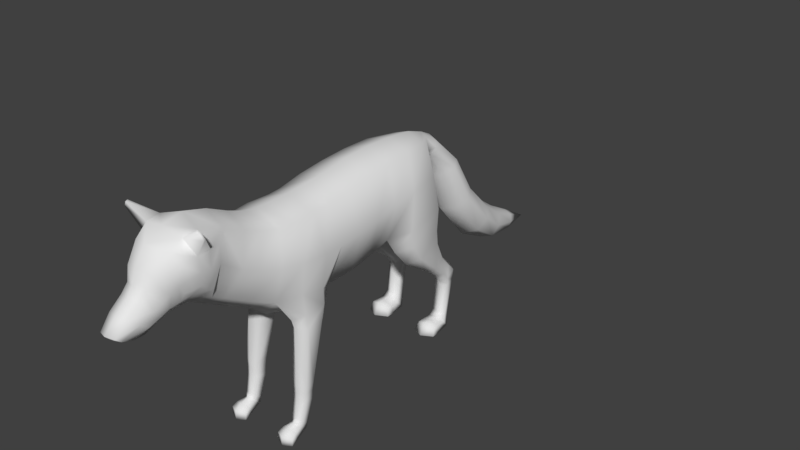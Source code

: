 # Source: raposa.blend  (saved by Blender 2.82.7; exported with 4.5.12 LTS)
import bpy
from mathutils import Matrix  # noqa: F401  (used for matrix-valued properties, if any)

bpy.ops.wm.read_factory_settings(use_empty=True)
scene = bpy.context.scene
scene.name = 'Scene'

# ---- collections
col_collection_1 = bpy.data.collections.new('Collection 1'); scene.collection.children.link(col_collection_1)

# ---- world
world_world = bpy.data.worlds.new('World'); scene.world = world_world
world_world.color = (0.05088, 0.05088, 0.05088)
world_world.use_sun_shadow = False
world_world.sun_shadow_jitter_overblur = 0.0
world_world.cycles.sampling_method = 'MANUAL'

# ---- meshes
me_cylinder_008 = bpy.data.meshes.new('Cylinder.008')
me_cylinder_008.from_pydata([(0.4313, -1.766, 0.5628), (0.4313, -1.506, 1.379), (0.5483, -1.833, 0.5574), (0.5402, -1.627, 1.374), (0.5483, -1.968, 0.5465), (0.5402, -1.871, 1.363), (0.4313, -2.035, 0.5411), (0.415, -1.993, 1.358), (0.3143, -1.968, 0.5465), (0.2611, -1.871, 1.343), (0.3143, -1.833, 0.5574), (0.2611, -1.627, 1.353), (0.4313, -1.789, 0.426), (0.5376, -1.85, 0.4269), (0.5376, -1.973, 0.4285), (0.4313, -2.034, 0.4294), (0.3251, -1.973, 0.4285), (0.3251, -1.85, 0.4269), (0.4313, -1.795, 0.3012), (0.5374, -1.856, 0.3055), (0.5374, -1.978, 0.3143), (0.4313, -2.04, 0.3186), (0.3252, -1.978, 0.3143), (0.3252, -1.856, 0.3055), (0.4313, -1.949, -0.1213), (0.5133, -1.96, -0.1109), (0.5133, -2.056, -0.03096), (0.4313, -2.12, -0.004103), (0.3493, -2.056, -0.03096), (0.3493, -1.96, -0.1109), (0.4313, -2.156, -0.1778), (0.5437, -2.156, -0.1729), (0.5437, -2.201, -0.06167), (0.4313, -2.233, -0.02586), (0.3189, -2.201, -0.06167), (0.3189, -2.156, -0.1729), (0.4313, -2.339, -0.2232), (0.5599, -2.278, -0.207), (0.5599, -2.273, -0.1086), (0.4313, -2.334, -0.09276), (0.3027, -2.273, -0.1086), (0.3027, -2.278, -0.207), (0.4379, -1.423, 1.558), (0.5292, -1.573, 1.573), (0.5292, -1.896, 1.549), (0.4112, -2.038, 1.513), (0.2493, -1.888, 1.415), (0.2493, -1.588, 1.42), (0.6139, -3.517, 3.381), (0.6608, -3.5, 3.302), (0.6646, -3.465, 3.312), (0.6139, -3.486, 3.395), (0.5237, 1.014, 0.2496), (0.4258, 1.064, 0.2367), (0.4187, 1.152, 0.7779), (0.4216, 1.169, 0.9746), (0.5314, 1.09, 0.7652), (0.5477, 1.095, 0.9326), (0.5503, 0.9675, 0.7398), (0.559, 0.9484, 0.8486), (0.4632, 0.9061, 0.727), (0.4586, 0.875, 0.8066), (0.3209, 0.9675, 0.7398), (0.2949, 0.9484, 0.8486), (0.3256, 1.09, 0.7652), (0.2949, 1.095, 0.9326), (0.5497, 0.9133, 0.2753), (0.4521, 0.8629, 0.2882), (0.3415, 0.9133, 0.2753), (0.3335, 1.014, 0.2496), (0.5649, 0.9373, 0.06476), (0.4327, 0.9455, 0.05682), (0.584, 0.8507, 0.1792), (0.4486, 0.8191, 0.22), (0.3087, 0.8507, 0.1792), (0.2822, 0.9373, 0.06476), (0.589, 0.7126, 0.05222), (0.4318, 0.7147, 0.0519), (0.5824, 0.7084, 0.1796), (0.445, 0.7063, 0.2222), (0.3027, 0.7084, 0.1796), (0.2672, 0.7126, 0.05222), (0.6026, 0.5773, 0.05828), (0.435, 0.4858, 0.05777), (0.5824, 0.6228, 0.1754), (0.435, 0.5728, 0.2235), (0.3027, 0.6228, 0.1754), (0.2563, 0.5773, 0.05828), (0.4216, 1.03, 1.096), (0.5509, 0.9744, 1.05), (0.5657, 0.8626, 0.9578), (0.4586, 0.8067, 0.9119), (0.2788, 0.8626, 0.9578), (0.2788, 0.9744, 1.05), (0.4199, 0.8782, 1.289), (0.5747, 0.8039, 1.238), (0.5772, 0.6552, 1.137), (0.4495, 0.5808, 1.086), (0.2756, 0.6552, 1.137), (0.2509, 0.8039, 1.238), (0.0, -2.107, 2.968), (0.3848, -2.134, 2.815), (0.0, -1.882, 2.964), (0.4257, -1.886, 2.809), (0.0, -2.319, 3.005), (0.0, -2.572, 3.102), (0.0, -2.883, 3.25), (0.3332, -2.37, 2.862), (0.3162, -2.606, 2.958), (0.3138, -2.916, 3.118), (0.0, -1.595, 2.971), (0.3877, -1.553, 2.816), (0.0, -0.9881, 3.015), (0.0, -0.5359, 3.087), (0.0, -0.09866, 3.108), (0.0, 0.3186, 3.096), (0.0, 0.7325, 3.052), (0.0, 1.008, 2.959), (0.4159, -0.9559, 2.886), (0.4022, -0.5519, 2.943), (0.3943, -0.1421, 2.973), (0.3762, 0.2834, 2.981), (0.285, 0.6883, 2.964), (0.1253, 0.9518, 2.931), (0.0, -3.22, 3.345), (0.0, -3.516, 3.291), (0.0, -3.775, 3.16), (0.4176, -3.526, 2.753), (0.0, -3.938, 2.907), (0.0, -3.996, 2.732), (0.0, -4.067, 2.628), (0.0, -4.25, 2.47), (0.289, -3.702, 2.601), (0.0, -4.425, 2.29), (0.0, -4.321, 2.186), (0.0, -4.158, 2.134), (0.0, -3.989, 2.147), (0.0, -3.872, 2.192), (0.0, -3.742, 2.238), (0.0, -3.656, 2.257), (0.4485, -2.788, 2.568), (0.3131, -2.97, 2.223), (0.0, -3.067, 2.08), (0.4534, -2.497, 2.437), (0.4893, -2.216, 2.343), (0.562, -1.914, 2.325), (0.562, -1.532, 2.289), (0.562, -1.255, 2.285), (0.0, -1.395, 2.981), (0.4016, -1.341, 2.82), (0.3563, -2.644, 2.047), (0.3894, -2.27, 1.862), (0.0, -2.758, 1.904), (0.0, -2.354, 1.683), (0.0, -2.056, 1.456), (0.0, -1.616, 1.346), (0.0, -1.339, 1.38), (0.0, -0.8974, 1.461), (0.4506, -2.992, 2.705), (0.2939, -3.143, 2.313), (0.0, -3.233, 2.177), (0.562, -0.8921, 2.317), (0.562, -0.5454, 2.378), (0.562, -0.1985, 2.44), (0.562, 0.1691, 2.496), (0.4854, 0.6888, 2.532), (0.1769, 0.9248, 2.811), (0.5202, -1.931, 1.874), (0.5202, -1.566, 1.795), (0.3894, -1.361, 1.715), (0.3894, -0.8828, 1.725), (0.3894, -0.5038, 1.793), (0.4125, -0.2145, 1.888), (0.5992, 0.08441, 1.963), (0.5758, 0.6889, 2.068), (0.3706, 0.9146, 2.006), (0.0, -0.4939, 1.551), (0.0, -0.06798, 1.704), (0.0, 0.1113, 1.688), (0.0, 0.6715, 1.776), (0.0, 0.9273, 1.98), (0.4079, 0.8146, 1.584), (0.0, 0.9549, 2.309), (0.0, 0.9521, 2.671), (0.2046, -1.988, 1.549), (0.2046, -1.563, 1.442), (0.2486, 0.1057, 1.77), (0.1742, 0.6811, 1.79), (0.6041, 0.6438, 1.541), (0.2798, 0.9492, 2.369), (0.5971, 0.3021, 1.44), (0.3142, -3.289, 3.246), (0.3405, -3.625, 2.684), (0.2472, -3.698, 3.105), (0.2148, -3.447, 2.353), (0.1961, -3.88, 2.876), (0.1523, -3.942, 2.703), (0.1498, -4.039, 2.597), (0.1554, -4.217, 2.448), (0.2775, -3.81, 2.692), (0.1274, -4.383, 2.276), (0.1235, -4.303, 2.21), (0.1185, -4.14, 2.152), (0.1392, -4.004, 2.166), (0.1534, -3.885, 2.227), (0.1602, -3.77, 2.276), (0.1703, -3.669, 2.317), (0.1917, -3.978, 2.262), (0.2115, -3.83, 2.327), (0.2254, -3.694, 2.392), (0.1979, -4.083, 2.349), (0.2283, -3.924, 2.451), (0.2576, -3.804, 2.522), (0.268, -3.57, 2.443), (0.1946, -3.552, 2.338), (0.0, -3.559, 2.262), (0.3438, -3.728, 2.821), (0.0, -3.45, 2.251), (0.424, -3.599, 2.955), (0.3187, -3.453, 2.484), (0.4723, -3.258, 3.05), (0.4453, -3.095, 3.027), (0.4477, -3.109, 2.777), (0.4127, -3.212, 2.504), (0.3887, -3.282, 2.501), (0.2451, -3.301, 2.352), (0.0, -3.335, 2.208), (0.465, -3.257, 2.787), (0.4633, -3.435, 3.022), (0.4497, -3.391, 2.788), (0.3057, -3.494, 3.219), (0.3916, -3.475, 2.592), (0.3293, -3.56, 2.556), (0.4259, -3.358, 2.617), (0.2398, 1.878, 1.847), (0.0, 1.943, 1.902), (0.0, 1.619, 2.455), (0.0, 1.19, 2.868), (0.2208, 1.553, 2.419), (0.1244, 1.17, 2.825), (0.2761, 1.427, 2.348), (0.171, 1.122, 2.724), (0.1747, 1.317, 2.263), (0.1244, 1.074, 2.622), (0.0, 1.25, 2.194), (0.0, 1.054, 2.58), (0.328, 1.737, 1.744), (0.2227, 1.573, 1.635), (0.0, 1.498, 1.572), (0.2453, 2.329, 1.381), (0.0, 2.362, 1.451), (0.3275, 2.228, 1.249), (0.2453, 2.104, 1.072), (0.0, 2.029, 0.9594), (0.196, 2.73, 1.095), (0.0, 2.764, 1.162), (0.2515, 2.648, 0.9329), (0.196, 2.566, 0.7708), (0.0, 2.532, 0.7037), (0.1272, 3.152, 0.8987), (0.0, 3.164, 0.9435), (0.1619, 3.124, 0.7905), (0.1272, 3.095, 0.6823), (0.0, 3.083, 0.6375), (0.0, 3.661, 0.6531), (0.1206, 0.9452, 2.695), (0.445, 0.1313, 1.392), (0.2589, 0.3021, 1.44), (0.2145, 0.6438, 1.536), (0.3976, 0.8376, 1.746), (0.5995, 0.629, 1.761), (0.5913, 0.1458, 1.695), (0.4359, -0.08479, 1.658), (0.2489, 0.1792, 1.641), (0.1973, 0.6148, 1.701), (0.3451, -1.942, -0.0382), (0.3451, -2.043, 0.02933), (0.4313, -2.073, 0.0647), (0.5175, -2.043, 0.02933), (0.5175, -1.942, -0.0382), (0.4313, -1.922, -0.04751)], [], [(0, 1, 3, 2), (2, 3, 5, 4), (4, 5, 7, 6), (6, 7, 9, 8), (11, 9, 46, 47), (8, 9, 11, 10), (10, 11, 1, 0), (6, 8, 16, 15), (17, 12, 18, 23), (2, 4, 14, 13), (8, 10, 17, 16), (0, 2, 13, 12), (4, 6, 15, 14), (10, 0, 12, 17), (276, 275, 29, 28), (15, 16, 22, 21), (13, 14, 20, 19), (16, 17, 23, 22), (14, 15, 21, 20), (12, 13, 19, 18), (29, 24, 30, 35), (278, 277, 27, 26), (280, 279, 25, 24), (275, 280, 24, 29), (277, 276, 28, 27), (279, 278, 26, 25), (34, 35, 41, 40), (27, 28, 34, 33), (25, 26, 32, 31), (28, 29, 35, 34), (26, 27, 33, 32), (24, 25, 31, 30), (36, 37, 38, 39), (32, 33, 39, 38), (30, 31, 37, 36), (35, 30, 36, 41), (33, 34, 40, 39), (31, 32, 38, 37), (41, 36, 39, 40), (44, 167, 151, 45), (3, 1, 42, 43), (7, 5, 44, 45), (1, 11, 47, 42), (9, 7, 45, 46), (5, 3, 43, 44), (47, 185, 169, 42), (45, 151, 184, 46), (43, 168, 167, 44), (51, 48, 49, 50), (46, 184, 185, 47), (52, 66, 72, 70), (56, 58, 66, 52), (54, 55, 57, 56), (53, 52, 70, 71), (54, 56, 52, 53), (56, 57, 59, 58), (68, 69, 75, 74), (62, 64, 69, 68), (58, 59, 61, 60), (73, 74, 80, 79), (64, 54, 53, 69), (60, 61, 63, 62), (63, 61, 91, 92), (67, 68, 74, 73), (62, 63, 65, 64), (66, 67, 73, 72), (58, 60, 67, 66), (64, 65, 55, 54), (60, 62, 68, 67), (69, 53, 71, 75), (80, 81, 87, 86), (75, 71, 77, 81), (71, 70, 76, 77), (72, 73, 79, 78), (74, 75, 81, 80), (70, 72, 78, 76), (83, 82, 84, 85), (76, 78, 84, 82), (79, 80, 86, 85), (81, 77, 83, 87), (77, 76, 82, 83), (78, 79, 85, 84), (87, 83, 85, 86), (88, 93, 99, 94), (65, 63, 92, 93), (59, 57, 89, 90), (55, 65, 93, 88), (57, 55, 88, 89), (61, 59, 90, 91), (99, 98, 267, 268), (92, 91, 97, 98), (90, 89, 95, 96), (93, 92, 98, 99), (91, 90, 96, 97), (89, 88, 94, 95), (100, 101, 103, 102), (103, 111, 110, 102), (148, 110, 111, 149), (113, 112, 118, 119), (114, 113, 119, 120), (115, 114, 120, 121), (116, 115, 121, 122), (117, 116, 122, 123), (101, 100, 104, 107), (105, 108, 107, 104), (106, 109, 108, 105), (112, 148, 149, 118), (107, 108, 140, 143), (141, 150, 143, 140), (142, 152, 150, 141), (109, 158, 140, 108), (141, 140, 158, 159), (142, 141, 159, 160), (101, 107, 143, 144), (103, 101, 144, 145), (111, 103, 145, 146), (146, 147, 149, 111), (144, 143, 150, 151), (145, 144, 151, 167), (146, 145, 167, 168), (147, 146, 168, 169), (161, 147, 169, 170), (162, 161, 170, 171), (163, 162, 171, 172), (164, 163, 172, 173), (165, 164, 173, 174), (118, 149, 147, 161), (119, 118, 161, 162), (120, 119, 162, 163), (121, 120, 163, 164), (122, 121, 164, 165), (123, 122, 165, 166), (151, 150, 152, 153), (154, 184, 151, 153), (155, 185, 184, 154), (155, 156, 169, 185), (157, 170, 169, 156), (171, 170, 157, 176), (172, 171, 176, 177), (178, 186, 172, 177), (179, 187, 186, 178), (180, 175, 187, 179), (266, 190, 271, 272), (182, 189, 175, 180), (265, 189, 182, 183), (166, 165, 189, 265), (97, 96, 190, 266), (189, 165, 174, 175), (109, 106, 124, 191), (230, 228, 49, 48), (226, 225, 194, 217), (193, 195, 216, 218), (227, 220, 228, 229), (129, 196, 195, 128), (130, 197, 196, 129), (131, 198, 197, 130), (210, 198, 200, 201), (211, 197, 198, 210), (134, 201, 200, 133), (135, 202, 201, 134), (136, 203, 202, 135), (137, 204, 203, 136), (138, 205, 204, 137), (139, 206, 205, 138), (133, 200, 198, 131), (211, 212, 196, 197), (201, 202, 207, 210), (208, 211, 210, 207), (209, 212, 211, 208), (202, 203, 204, 207), (205, 208, 207, 204), (206, 209, 208, 205), (195, 196, 199, 216), (224, 223, 222, 227), (227, 222, 221, 220), (128, 195, 193, 126), (219, 224, 233, 231), (109, 191, 220, 221), (158, 109, 221, 222), (159, 158, 222, 223), (223, 224, 225, 159), (160, 159, 225, 226), (212, 132, 199, 196), (209, 213, 132, 212), (214, 213, 209, 206), (214, 206, 139, 215), (126, 193, 230, 125), (219, 194, 225, 224), (192, 127, 218, 216), (214, 194, 219, 213), (192, 216, 199, 132), (229, 228, 218, 127), (214, 215, 217, 194), (192, 132, 213, 232), (232, 213, 219, 231), (231, 127, 192, 232), (228, 230, 193, 218), (125, 230, 191, 124), (231, 233, 229, 127), (229, 233, 224, 227), (238, 240, 246, 234), (236, 237, 239, 238), (235, 234, 249, 250), (236, 238, 234, 235), (238, 239, 241, 240), (234, 246, 251, 249), (240, 241, 243, 242), (242, 244, 248, 247), (242, 243, 245, 244), (250, 249, 254, 255), (240, 242, 247, 246), (246, 247, 252, 251), (247, 248, 253, 252), (257, 258, 263, 262), (251, 252, 257, 256), (249, 251, 256, 254), (252, 253, 258, 257), (259, 261, 264), (255, 254, 259, 260), (256, 257, 262, 261), (254, 256, 261, 259), (262, 263, 264), (117, 123, 239, 237), (260, 259, 264), (261, 262, 264), (123, 166, 241, 239), (265, 243, 241, 166), (243, 265, 183, 245), (95, 94, 181, 188), (94, 99, 268, 181), (98, 97, 266, 267), (96, 95, 188, 190), (174, 173, 271, 270), (181, 268, 274, 269), (267, 266, 272, 273), (190, 188, 270, 271), (188, 181, 269, 270), (268, 267, 273, 274), (173, 172, 272, 271), (172, 186, 273, 272), (186, 187, 274, 273), (187, 175, 269, 274), (175, 174, 270, 269), (191, 230, 48, 51), (220, 191, 51, 50), (228, 220, 50, 49), (42, 169, 168, 43), (19, 20, 278, 279), (21, 22, 276, 277), (23, 18, 280, 275), (18, 19, 279, 280), (20, 21, 277, 278), (22, 23, 275, 276)])
me_cylinder_008.polygons.foreach_set('use_smooth', [True] * 253)
_uv = me_cylinder_008.uv_layers.new(name='UVMap')
_uv.uv.foreach_set('vector', [0.4185, 0.7738, 0.569, 0.8014, 0.5526, 0.8251, 0.41, 0.7956, 0.395, 0.6622, 0.5221, 0.5974, 0.5376, 0.636, 0.3982, 0.6854, 0.3982, 0.6854, 0.5376, 0.636, 0.552, 0.6683, 0.4029, 0.7073, 0.4029, 0.7073, 0.552, 0.6683, 0.5618, 0.7094, 0.4101, 0.7286, 0.5723, 0.7601, 0.5618, 0.7094, 0.5762, 0.704, 0.5872, 0.766, 0.4101, 0.7286, 0.5618, 0.7094, 0.5723, 0.7601, 0.4174, 0.7506, 0.4174, 0.7506, 0.5723, 0.7601, 0.569, 0.8014, 0.4185, 0.7738, 0.9203, 0.8019, 0.8977, 0.8043, 0.8978, 0.7834, 0.92, 0.7825, 0.8756, 0.7847, 0.8536, 0.7841, 0.8552, 0.7633, 0.8756, 0.7635, 0.966, 0.8063, 0.943, 0.8037, 0.9422, 0.7829, 0.9637, 0.7837, 0.8977, 0.8043, 0.8748, 0.8081, 0.8756, 0.7847, 0.8978, 0.7834, 0.8513, 0.8086, 0.8283, 0.8038, 0.832, 0.7811, 0.8536, 0.7841, 0.943, 0.8037, 0.9203, 0.8019, 0.92, 0.7825, 0.9422, 0.7829, 0.8748, 0.8081, 0.8513, 0.8086, 0.8536, 0.7841, 0.8756, 0.7847, 0.898, 0.7052, 0.8754, 0.7019, 0.8734, 0.6908, 0.8951, 0.693, 0.92, 0.7825, 0.8978, 0.7834, 0.8971, 0.7624, 0.9199, 0.7618, 0.9637, 0.7837, 0.9422, 0.7829, 0.9427, 0.7621, 0.9644, 0.7631, 0.8978, 0.7834, 0.8756, 0.7847, 0.8756, 0.7635, 0.8971, 0.7624, 0.9422, 0.7829, 0.92, 0.7825, 0.9199, 0.7618, 0.9427, 0.7621, 0.8536, 0.7841, 0.832, 0.7811, 0.8349, 0.76, 0.8552, 0.7633, 0.8734, 0.6908, 0.8617, 0.6892, 0.8687, 0.6578, 0.8859, 0.6631, 0.9401, 0.7038, 0.919, 0.7078, 0.9184, 0.6885, 0.9424, 0.6912, 0.8604, 0.7014, 0.8456, 0.6997, 0.8486, 0.6871, 0.8617, 0.6892, 0.8754, 0.7019, 0.8604, 0.7014, 0.8617, 0.6892, 0.8734, 0.6908, 0.919, 0.7078, 0.898, 0.7052, 0.8951, 0.693, 0.9184, 0.6885, 0.9626, 0.6998, 0.9401, 0.7038, 0.9424, 0.6912, 0.966, 0.6887, 0.9018, 0.6675, 0.8859, 0.6631, 0.8949, 0.6452, 0.9019, 0.6572, 0.9184, 0.6885, 0.8951, 0.693, 0.9018, 0.6675, 0.9171, 0.6671, 0.966, 0.6887, 0.9424, 0.6912, 0.9326, 0.6655, 0.9488, 0.6584, 0.8951, 0.693, 0.8734, 0.6908, 0.8859, 0.6631, 0.9018, 0.6675, 0.9424, 0.6912, 0.9184, 0.6885, 0.9171, 0.6671, 0.9326, 0.6655, 0.8617, 0.6892, 0.8486, 0.6871, 0.8513, 0.6534, 0.8687, 0.6578, 0.915, 0.6369, 0.9359, 0.6423, 0.931, 0.6551, 0.9161, 0.6527, 0.9326, 0.6655, 0.9171, 0.6671, 0.9161, 0.6527, 0.931, 0.6551, 0.8687, 0.6578, 0.8513, 0.6534, 0.8544, 0.6326, 0.8778, 0.6287, 0.8859, 0.6631, 0.8687, 0.6578, 0.8778, 0.6287, 0.8949, 0.6452, 0.9171, 0.6671, 0.9018, 0.6675, 0.9019, 0.6572, 0.9161, 0.6527, 0.9488, 0.6584, 0.9326, 0.6655, 0.931, 0.6551, 0.9359, 0.6423, 0.8949, 0.6452, 0.915, 0.6369, 0.9161, 0.6527, 0.9019, 0.6572, 0.5685, 0.6236, 0.6147, 0.5942, 0.6503, 0.6342, 0.5823, 0.655, 0.5526, 0.8251, 0.569, 0.8014, 0.5978, 0.8162, 0.5812, 0.8376, 0.552, 0.6683, 0.5376, 0.636, 0.5685, 0.6236, 0.5823, 0.655, 0.569, 0.8014, 0.5723, 0.7601, 0.5872, 0.766, 0.5978, 0.8162, 0.5618, 0.7094, 0.552, 0.6683, 0.5823, 0.655, 0.5762, 0.704, 0.5376, 0.636, 0.5221, 0.5974, 0.5446, 0.5758, 0.5685, 0.6236, 0.5872, 0.766, 0.5971, 0.7667, 0.6248, 0.8239, 0.5978, 0.8162, 0.5823, 0.655, 0.6503, 0.6342, 0.6024, 0.6854, 0.5762, 0.704, 0.5446, 0.5758, 0.5722, 0.5571, 0.6147, 0.5942, 0.5685, 0.6236, 0.7059, 0.5823, 0.7, 0.583, 0.6951, 0.5676, 0.7011, 0.5657, 0.5762, 0.704, 0.6024, 0.6854, 0.5971, 0.7667, 0.5872, 0.766, 0.6671, 0.4485, 0.6867, 0.4445, 0.6964, 0.4659, 0.6743, 0.4808, 0.6292, 0.3609, 0.6521, 0.3535, 0.6867, 0.4445, 0.6671, 0.4485, 0.7668, 0.3124, 0.7621, 0.2852, 0.784, 0.2824, 0.7927, 0.3091, 0.7908, 0.3997, 0.8135, 0.3952, 0.8243, 0.426, 0.8009, 0.429, 0.7668, 0.3124, 0.7927, 0.3091, 0.8135, 0.3952, 0.7908, 0.3997, 0.6292, 0.3609, 0.6114, 0.3406, 0.6423, 0.3333, 0.6521, 0.3535, 0.752, 0.4171, 0.7681, 0.4084, 0.7785, 0.4338, 0.7577, 0.4384, 0.7197, 0.3275, 0.7427, 0.3184, 0.7681, 0.4084, 0.752, 0.4171, 0.6521, 0.3535, 0.6423, 0.3333, 0.6736, 0.3228, 0.6797, 0.3412, 0.7252, 0.4485, 0.7577, 0.4384, 0.7577, 0.4628, 0.7355, 0.4685, 0.7427, 0.3184, 0.7668, 0.3124, 0.7908, 0.3997, 0.7681, 0.4084, 0.6797, 0.3412, 0.6736, 0.3228, 0.7135, 0.3044, 0.7197, 0.3275, 0.7135, 0.3044, 0.6736, 0.3228, 0.6625, 0.2964, 0.7011, 0.278, 0.717, 0.4331, 0.752, 0.4171, 0.7577, 0.4384, 0.7252, 0.4485, 0.7197, 0.3275, 0.7135, 0.3044, 0.7406, 0.2913, 0.7427, 0.3184, 0.6867, 0.4445, 0.717, 0.4331, 0.7252, 0.4485, 0.6964, 0.4659, 0.6521, 0.3535, 0.6797, 0.3412, 0.717, 0.4331, 0.6867, 0.4445, 0.7427, 0.3184, 0.7406, 0.2913, 0.7621, 0.2852, 0.7668, 0.3124, 0.6797, 0.3412, 0.7197, 0.3275, 0.752, 0.4171, 0.717, 0.4331, 0.7681, 0.4084, 0.7908, 0.3997, 0.8009, 0.429, 0.7785, 0.4338, 0.7577, 0.4628, 0.7777, 0.463, 0.7761, 0.4837, 0.7593, 0.4749, 0.7785, 0.4338, 0.8009, 0.429, 0.8097, 0.4616, 0.7777, 0.463, 0.8009, 0.429, 0.8243, 0.426, 0.8251, 0.4608, 0.8097, 0.4616, 0.6964, 0.4659, 0.7252, 0.4485, 0.7355, 0.4685, 0.7175, 0.4817, 0.7577, 0.4384, 0.7785, 0.4338, 0.7777, 0.463, 0.7577, 0.4628, 0.6743, 0.4808, 0.6964, 0.4659, 0.7175, 0.4817, 0.7064, 0.4987, 0.7557, 0.5059, 0.7268, 0.5083, 0.7263, 0.4899, 0.7441, 0.4845, 0.7064, 0.4987, 0.7175, 0.4817, 0.7263, 0.4899, 0.7268, 0.5083, 0.7355, 0.4685, 0.7577, 0.4628, 0.7593, 0.4749, 0.7441, 0.4845, 0.7777, 0.463, 0.8097, 0.4616, 0.8042, 0.4968, 0.7761, 0.4837, 0.8097, 0.4616, 0.8251, 0.4608, 0.8279, 0.4815, 0.8042, 0.4968, 0.7175, 0.4817, 0.7355, 0.4685, 0.7441, 0.4845, 0.7263, 0.4899, 0.7761, 0.4837, 0.7557, 0.5059, 0.7441, 0.4845, 0.7593, 0.4749, 0.7562, 0.2584, 0.7279, 0.2664, 0.7107, 0.2181, 0.7499, 0.2116, 0.7406, 0.2913, 0.7135, 0.3044, 0.7011, 0.278, 0.7279, 0.2664, 0.6423, 0.3333, 0.6114, 0.3406, 0.6104, 0.3135, 0.6363, 0.3058, 0.7621, 0.2852, 0.7406, 0.2913, 0.7279, 0.2664, 0.7562, 0.2584, 0.784, 0.2824, 0.7621, 0.2852, 0.7562, 0.2584, 0.7807, 0.2552, 0.6736, 0.3228, 0.6423, 0.3333, 0.6363, 0.3058, 0.6625, 0.2964, 0.7107, 0.2181, 0.6753, 0.2279, 0.6334, 0.1561, 0.6972, 0.1489, 0.7011, 0.278, 0.6625, 0.2964, 0.6404, 0.2408, 0.6753, 0.2279, 0.6363, 0.3058, 0.6104, 0.3135, 0.5935, 0.2759, 0.6173, 0.2568, 0.7279, 0.2664, 0.7011, 0.278, 0.6753, 0.2279, 0.7107, 0.2181, 0.6625, 0.2964, 0.6363, 0.3058, 0.6173, 0.2568, 0.6404, 0.2408, 0.7807, 0.2552, 0.7562, 0.2584, 0.7499, 0.2116, 0.783, 0.2148, 0.3697, 0.578, 0.294, 0.579, 0.2916, 0.5334, 0.372, 0.5377, 0.2916, 0.5334, 0.2998, 0.4736, 0.3755, 0.486, 0.372, 0.5377, 0.3786, 0.45, 0.3755, 0.486, 0.2998, 0.4736, 0.3006, 0.4348, 0.3946, 0.2926, 0.3866, 0.3764, 0.3089, 0.3653, 0.3179, 0.2947, 0.394, 0.2113, 0.3946, 0.2926, 0.3179, 0.2947, 0.3202, 0.2242, 0.3835, 0.134, 0.394, 0.2113, 0.3202, 0.2242, 0.3169, 0.1533, 0.3602, 0.05963, 0.3835, 0.134, 0.3169, 0.1533, 0.3131, 0.08495, 0.3347, 0.01024, 0.3602, 0.05963, 0.3131, 0.08495, 0.316, 0.02939, 0.294, 0.579, 0.3697, 0.578, 0.3708, 0.6163, 0.3028, 0.6246, 0.3781, 0.6648, 0.3142, 0.6716, 0.3028, 0.6246, 0.3708, 0.6163, 0.3899, 0.7261, 0.3306, 0.7313, 0.3142, 0.6716, 0.3781, 0.6648, 0.3866, 0.3764, 0.3786, 0.45, 0.3006, 0.4348, 0.3089, 0.3653, 0.3028, 0.6246, 0.3142, 0.6716, 0.235, 0.6961, 0.2171, 0.6407, 0.1656, 0.7247, 0.1424, 0.6614, 0.2171, 0.6407, 0.235, 0.6961, 0.1074, 0.7544, 0.08021, 0.6966, 0.1424, 0.6614, 0.1656, 0.7247, 0.3306, 0.7313, 0.2546, 0.7351, 0.235, 0.6961, 0.3142, 0.6716, 0.1656, 0.7247, 0.235, 0.6961, 0.2546, 0.7351, 0.1777, 0.7588, 0.1074, 0.7544, 0.1656, 0.7247, 0.1777, 0.7588, 0.1215, 0.7859, 0.294, 0.579, 0.3028, 0.6246, 0.2171, 0.6407, 0.2045, 0.5875, 0.2916, 0.5334, 0.294, 0.579, 0.2045, 0.5875, 0.2041, 0.5329, 0.2998, 0.4736, 0.2916, 0.5334, 0.2041, 0.5329, 0.2004, 0.4669, 0.2004, 0.4669, 0.2006, 0.4184, 0.3006, 0.4348, 0.2998, 0.4736, 0.2045, 0.5875, 0.2171, 0.6407, 0.1424, 0.6614, 0.1175, 0.5926, 0.6638, 0.5477, 0.6947, 0.5795, 0.6503, 0.6342, 0.6147, 0.5942, 0.6249, 0.5087, 0.6638, 0.5477, 0.6147, 0.5942, 0.5722, 0.5571, 0.6947, 0.8876, 0.662, 0.9162, 0.6079, 0.8603, 0.6248, 0.8239, 0.2066, 0.3548, 0.2006, 0.4184, 0.09598, 0.4345, 0.1002, 0.3512, 0.217, 0.2953, 0.2066, 0.3548, 0.1002, 0.3512, 0.1126, 0.2856, 0.227, 0.2369, 0.217, 0.2953, 0.1126, 0.2856, 0.1334, 0.237, 0.4284, 0.1211, 0.4564, 0.0682, 0.5447, 0.09222, 0.513, 0.1363, 0.395, 0.199, 0.4284, 0.1211, 0.513, 0.1363, 0.4675, 0.2221, 0.3089, 0.3653, 0.3006, 0.4348, 0.2006, 0.4184, 0.2066, 0.3548, 0.3179, 0.2947, 0.3089, 0.3653, 0.2066, 0.3548, 0.217, 0.2953, 0.3202, 0.2242, 0.3179, 0.2947, 0.217, 0.2953, 0.227, 0.2369, 0.3169, 0.1533, 0.3202, 0.2242, 0.227, 0.2369, 0.235, 0.178, 0.3131, 0.08495, 0.3169, 0.1533, 0.235, 0.178, 0.2385, 0.09801, 0.316, 0.02939, 0.3131, 0.08495, 0.2385, 0.09801, 0.2913, 0.03515, 0.1175, 0.5926, 0.1424, 0.6614, 0.08021, 0.6966, 0.04581, 0.6216, 0.0165, 0.5607, 0.05454, 0.544, 0.1175, 0.5926, 0.04581, 0.6216, 0.0002059, 0.4804, 0.03985, 0.4704, 0.05454, 0.544, 0.0165, 0.5607, 0.0002059, 0.4804, 0.004629, 0.4287, 0.09598, 0.4345, 0.03985, 0.4704, 0.01686, 0.3486, 0.1002, 0.3512, 0.09598, 0.4345, 0.004629, 0.4287, 0.1126, 0.2856, 0.1002, 0.3512, 0.01686, 0.3486, 0.03211, 0.2752, 0.1334, 0.237, 0.1126, 0.2856, 0.03211, 0.2752, 0.05665, 0.1976, 0.06274, 0.1654, 0.1077, 0.1769, 0.1334, 0.237, 0.05665, 0.1976, 0.09691, 0.0714, 0.1251, 0.08491, 0.1077, 0.1769, 0.06274, 0.1654, 0.1375, 0.01554, 0.1718, 0.06266, 0.1251, 0.08491, 0.09691, 0.0714, 0.596, 0.1642, 0.5778, 0.1923, 0.5485, 0.1597, 0.5686, 0.1246, 0.1982, 0.0008722, 0.2145, 0.0459, 0.1718, 0.06266, 0.1375, 0.01554, 0.2712, 0.0229, 0.2145, 0.0459, 0.1982, 0.0008722, 0.2665, 0.0002059, 0.2913, 0.03515, 0.2385, 0.09801, 0.2145, 0.0459, 0.2712, 0.0229, 0.6404, 0.2408, 0.6173, 0.2568, 0.5778, 0.1923, 0.596, 0.1642, 0.7686, 0.007062, 0.8279, 0.0002059, 0.8114, 0.07488, 0.7616, 0.06746, 0.3306, 0.7313, 0.3899, 0.7261, 0.3946, 0.7889, 0.3323, 0.7936, 0.7607, 0.5906, 0.7616, 0.6291, 0.7068, 0.6042, 0.7065, 0.5881, 0.1271, 0.8044, 0.1785, 0.791, 0.1777, 0.8193, 0.1335, 0.8259, 0.3195, 0.8561, 0.2866, 0.8917, 0.2719, 0.8583, 0.2898, 0.833, 0.2646, 0.7813, 0.3035, 0.7849, 0.2985, 0.8091, 0.2639, 0.8023, 0.2762, 0.9388, 0.2588, 0.9125, 0.2866, 0.8917, 0.3061, 0.9227, 0.2573, 0.9532, 0.2378, 0.9308, 0.2588, 0.9125, 0.2762, 0.9388, 0.2225, 0.983, 0.2078, 0.9585, 0.2378, 0.9308, 0.2573, 0.9532, 0.1927, 0.9358, 0.2078, 0.9585, 0.1834, 0.9799, 0.1739, 0.9706, 0.2087, 0.907, 0.2378, 0.9308, 0.2078, 0.9585, 0.1927, 0.9358, 0.1593, 0.985, 0.1739, 0.9706, 0.1834, 0.9799, 0.1822, 0.9998, 0.1436, 0.9588, 0.1616, 0.9491, 0.1739, 0.9706, 0.1593, 0.985, 0.1367, 0.9289, 0.1606, 0.928, 0.1616, 0.9491, 0.1436, 0.9588, 0.1365, 0.9054, 0.1652, 0.9065, 0.1606, 0.928, 0.1367, 0.9289, 0.1379, 0.88, 0.1687, 0.8841, 0.1652, 0.9065, 0.1365, 0.9054, 0.1382, 0.8636, 0.1728, 0.8635, 0.1687, 0.8841, 0.1379, 0.88, 0.1822, 0.9998, 0.1834, 0.9799, 0.2078, 0.9585, 0.2225, 0.983, 0.2087, 0.907, 0.2201, 0.8828, 0.2588, 0.9125, 0.2378, 0.9308, 0.1739, 0.9706, 0.1616, 0.9491, 0.1767, 0.9205, 0.1927, 0.9358, 0.1837, 0.893, 0.2087, 0.907, 0.1927, 0.9358, 0.1767, 0.9205, 0.1914, 0.8656, 0.2201, 0.8828, 0.2087, 0.907, 0.1837, 0.893, 0.1616, 0.9491, 0.1606, 0.928, 0.1652, 0.9065, 0.1767, 0.9205, 0.1687, 0.8841, 0.1837, 0.893, 0.1767, 0.9205, 0.1652, 0.9065, 0.1728, 0.8635, 0.1914, 0.8656, 0.1837, 0.893, 0.1687, 0.8841, 0.2866, 0.8917, 0.2588, 0.9125, 0.2515, 0.8786, 0.2719, 0.8583, 0.2157, 0.7847, 0.2176, 0.7722, 0.2647, 0.7571, 0.2646, 0.7813, 0.2646, 0.7813, 0.2647, 0.7571, 0.3044, 0.7605, 0.3035, 0.7849, 0.3061, 0.9227, 0.2866, 0.8917, 0.3195, 0.8561, 0.3508, 0.8894, 0.2088, 0.8168, 0.2157, 0.7847, 0.2363, 0.7974, 0.2318, 0.8175, 0.3306, 0.7313, 0.3323, 0.7936, 0.3035, 0.7849, 0.3044, 0.7605, 0.2546, 0.7351, 0.3306, 0.7313, 0.3044, 0.7605, 0.2647, 0.7571, 0.1777, 0.7588, 0.2546, 0.7351, 0.2647, 0.7571, 0.2176, 0.7722, 0.2176, 0.7722, 0.2157, 0.7847, 0.1785, 0.791, 0.1777, 0.7588, 0.1215, 0.7859, 0.1777, 0.7588, 0.1785, 0.791, 0.1271, 0.8044, 0.2201, 0.8828, 0.2325, 0.8613, 0.2515, 0.8786, 0.2588, 0.9125, 0.1914, 0.8656, 0.2005, 0.8402, 0.2325, 0.8613, 0.2201, 0.8828, 0.1757, 0.8399, 0.2005, 0.8402, 0.1914, 0.8656, 0.1728, 0.8635, 0.1757, 0.8399, 0.1728, 0.8635, 0.1382, 0.8636, 0.1368, 0.8459, 0.3508, 0.8894, 0.3195, 0.8561, 0.3262, 0.82, 0.3802, 0.8427, 0.2088, 0.8168, 0.1777, 0.8193, 0.1785, 0.791, 0.2157, 0.7847, 0.2467, 0.8445, 0.2586, 0.8243, 0.2898, 0.833, 0.2719, 0.8583, 0.1757, 0.8399, 0.1777, 0.8193, 0.2088, 0.8168, 0.2005, 0.8402, 0.2467, 0.8445, 0.2719, 0.8583, 0.2515, 0.8786, 0.2325, 0.8613, 0.2639, 0.8023, 0.2985, 0.8091, 0.2898, 0.833, 0.2586, 0.8243, 0.1757, 0.8399, 0.1368, 0.8459, 0.1335, 0.8259, 0.1777, 0.8193, 0.2467, 0.8445, 0.2325, 0.8613, 0.2005, 0.8402, 0.2237, 0.8348, 0.2237, 0.8348, 0.2005, 0.8402, 0.2088, 0.8168, 0.2318, 0.8175, 0.2318, 0.8175, 0.2586, 0.8243, 0.2467, 0.8445, 0.2237, 0.8348, 0.2985, 0.8091, 0.3262, 0.82, 0.3195, 0.8561, 0.2898, 0.833, 0.3802, 0.8427, 0.3262, 0.82, 0.3323, 0.7936, 0.3946, 0.7889, 0.2318, 0.8175, 0.2363, 0.7974, 0.2639, 0.8023, 0.2586, 0.8243, 0.2639, 0.8023, 0.2363, 0.7974, 0.2157, 0.7847, 0.2646, 0.7813, 0.9537, 0.4871, 0.9281, 0.4898, 0.9094, 0.376, 0.9433, 0.3747, 0.9944, 0.488, 0.9756, 0.5933, 0.9528, 0.5867, 0.9537, 0.4871, 0.9888, 0.3744, 0.9433, 0.3747, 0.9445, 0.2617, 0.9888, 0.266, 0.9944, 0.488, 0.9537, 0.4871, 0.9433, 0.3747, 0.9888, 0.3744, 0.9537, 0.4871, 0.9528, 0.5867, 0.9318, 0.5792, 0.9281, 0.4898, 0.9433, 0.3747, 0.9094, 0.376, 0.9139, 0.2587, 0.9445, 0.2617, 0.9281, 0.4898, 0.9318, 0.5792, 0.9092, 0.5733, 0.8991, 0.4932, 0.8991, 0.4932, 0.8635, 0.4972, 0.8298, 0.3836, 0.8721, 0.38, 0.8991, 0.4932, 0.9092, 0.5733, 0.8849, 0.5721, 0.8635, 0.4972, 0.9888, 0.266, 0.9445, 0.2617, 0.9549, 0.1769, 0.9914, 0.1793, 0.9281, 0.4898, 0.8991, 0.4932, 0.8721, 0.38, 0.9094, 0.376, 0.9094, 0.376, 0.8721, 0.38, 0.8759, 0.2511, 0.9139, 0.2587, 0.8721, 0.38, 0.8298, 0.3836, 0.8283, 0.2414, 0.8759, 0.2511, 0.8921, 0.1621, 0.8599, 0.148, 0.9158, 0.06967, 0.9347, 0.08373, 0.9139, 0.2587, 0.8759, 0.2511, 0.8921, 0.1621, 0.9228, 0.1709, 0.9445, 0.2617, 0.9139, 0.2587, 0.9228, 0.1709, 0.9549, 0.1769, 0.8759, 0.2511, 0.8283, 0.2414, 0.8599, 0.148, 0.8921, 0.1621, 0.9713, 0.09807, 0.9525, 0.09213, 0.9884, 0.0002059, 0.9914, 0.1793, 0.9549, 0.1769, 0.9713, 0.09807, 0.9944, 0.09986, 0.9228, 0.1709, 0.8921, 0.1621, 0.9347, 0.08373, 0.9525, 0.09213, 0.9549, 0.1769, 0.9228, 0.1709, 0.9525, 0.09213, 0.9713, 0.09807, 0.9347, 0.08373, 0.9158, 0.06967, 0.9884, 0.0002059, 0.9658, 0.6282, 0.9408, 0.6282, 0.9528, 0.5867, 0.9756, 0.5933, 0.9944, 0.09986, 0.9713, 0.09807, 0.9884, 0.0002059, 0.9525, 0.09213, 0.9347, 0.08373, 0.9884, 0.0002059, 0.9408, 0.6282, 0.9198, 0.6169, 0.9318, 0.5792, 0.9528, 0.5867, 0.9048, 0.6001, 0.9092, 0.5733, 0.9318, 0.5792, 0.9198, 0.6169, 0.9092, 0.5733, 0.9048, 0.6001, 0.8848, 0.5952, 0.8849, 0.5721, 0.783, 0.2148, 0.7499, 0.2116, 0.7503, 0.1482, 0.8001, 0.1599, 0.7499, 0.2116, 0.7107, 0.2181, 0.6972, 0.1489, 0.7503, 0.1482, 0.6753, 0.2279, 0.6404, 0.2408, 0.596, 0.1642, 0.6334, 0.1561, 0.6173, 0.2568, 0.5935, 0.2759, 0.5509, 0.2393, 0.5778, 0.1923, 0.4675, 0.2221, 0.513, 0.1363, 0.5485, 0.1597, 0.5171, 0.2281, 0.7503, 0.1482, 0.6972, 0.1489, 0.6963, 0.1162, 0.7544, 0.1162, 0.6334, 0.1561, 0.596, 0.1642, 0.5686, 0.1246, 0.6174, 0.1222, 0.5778, 0.1923, 0.5509, 0.2393, 0.5171, 0.2281, 0.5485, 0.1597, 0.8001, 0.1599, 0.7503, 0.1482, 0.7544, 0.1162, 0.806, 0.125, 0.6972, 0.1489, 0.6334, 0.1561, 0.6174, 0.1222, 0.6963, 0.1162, 0.513, 0.1363, 0.5447, 0.09222, 0.5686, 0.1246, 0.5485, 0.1597, 0.5447, 0.09222, 0.6058, 0.1009, 0.6174, 0.1222, 0.5686, 0.1246, 0.6058, 0.1009, 0.7073, 0.09928, 0.6963, 0.1162, 0.6174, 0.1222, 0.7073, 0.09928, 0.7616, 0.06746, 0.7544, 0.1162, 0.6963, 0.1162, 0.7616, 0.06746, 0.8114, 0.07488, 0.806, 0.125, 0.7544, 0.1162, 0.7616, 0.5575, 0.7607, 0.5906, 0.7065, 0.5881, 0.7059, 0.5823, 0.751, 0.5219, 0.7616, 0.5575, 0.7059, 0.5823, 0.7011, 0.5657, 0.723, 0.5087, 0.751, 0.5219, 0.7011, 0.5657, 0.6958, 0.5623, 0.5978, 0.8162, 0.6248, 0.8239, 0.6079, 0.8603, 0.5812, 0.8376, 0.9644, 0.7631, 0.9427, 0.7621, 0.9401, 0.7038, 0.9626, 0.6998, 0.9199, 0.7618, 0.8971, 0.7624, 0.898, 0.7052, 0.919, 0.7078, 0.8756, 0.7635, 0.8552, 0.7633, 0.8604, 0.7014, 0.8754, 0.7019, 0.8552, 0.7633, 0.8349, 0.76, 0.8456, 0.6997, 0.8604, 0.7014, 0.9427, 0.7621, 0.9199, 0.7618, 0.919, 0.7078, 0.9401, 0.7038, 0.8971, 0.7624, 0.8756, 0.7635, 0.8754, 0.7019, 0.898, 0.7052])
me_cylinder_008.use_remesh_preserve_volume = False
me_cylinder_008.use_remesh_preserve_attributes = False
me_cylinder_008.use_mirror_vertex_groups = False
me_cylinder_008.update()
arm_metarig = bpy.data.armatures.new('metarig')  # bones are not reproduced

# ---- objects
ob_metarig = bpy.data.objects.new('metarig', arm_metarig)
ob_empty = bpy.data.objects.new('Empty', None)
ob_raposa_low = bpy.data.objects.new('raposa_low', me_cylinder_008)

# ---- transforms, parenting, visibility, modifiers, constraints
ob_metarig.location = (0.0, 0.0, 0.0)
ob_metarig.scale = (1.675, 1.675, 1.675)
ob_metarig.lineart.crease_threshold = 0.0
ob_empty.location = (1.192e-15, -1.05, 5.37)
ob_empty.rotation_euler = (1.571, -0.0, 1.571)
ob_empty.scale = (-2.984, 2.984, 2.984)
ob_empty.empty_display_type = 'IMAGE'
ob_empty.empty_display_size = 5.0
ob_empty.use_empty_image_alpha = True
ob_empty.color = (1.0, 1.0, 1.0, 0.3)
ob_empty.lineart.crease_threshold = 0.0
ob_raposa_low.parent = ob_metarig
ob_raposa_low.matrix_parent_inverse = Matrix(((0.5972, -0.0, 0.0, -0.0), (-0.0, 0.5972, -0.0, 0.0), (0.0, -0.0, 0.5972, -0.0), (-0.0, 0.0, -0.0, 1.0)))
ob_raposa_low.location = (0.0, 0.0, 0.0)
ob_raposa_low.scale = (0.5298, 0.5298, 0.5298)
ob_raposa_low.lineart.crease_threshold = 0.0
_vg = ob_raposa_low.vertex_groups.new(name='spine.004')
for _i, _w in zip([115, 116, 117, 121, 122, 123, 165, 166, 174, 175, 180, 182, 183, 189, 237, 239, 241, 243, 245, 265], [0.08867, 0.7919, 0.2468, 0.1154, 0.7509, 0.5264, 0.198, 0.6462, 0.03969, 0.05326, 0.06461, 0.1259, 0.1902, 0.1739, 0.03141, 0.02866, 0.05265, 0.0521, 0.02843, 0.578]): _vg.add([_i], _w, 'REPLACE')
_vg = ob_raposa_low.vertex_groups.new(name='spine.003')
for _i, _w in zip([116, 117, 122, 123, 166, 175, 180, 182, 183, 189, 236, 237, 238, 239, 240, 241, 242, 243, 244, 245, 265], [0.09788, 0.7482, 0.0529, 0.4681, 0.262, 0.02562, 0.08855, 0.1978, 0.7123, 0.1105, 0.07015, 0.9188, 0.05359, 0.9255, 0.04253, 0.8958, 0.03323, 0.8798, 0.04605, 0.8709, 0.3103]): _vg.add([_i], _w, 'REPLACE')
_vg = ob_raposa_low.vertex_groups.new(name='spine.002')
for _i, _w in zip([234, 235, 236, 237, 238, 239, 240, 241, 242, 243, 244, 245, 246, 247, 248], [0.03038, 0.04205, 0.8566, 0.02322, 0.8879, 0.01151, 0.893, 0.0316, 0.9139, 0.05445, 0.8773, 0.07142, 0.03505, 0.05065, 0.07427]): _vg.add([_i], _w, 'REPLACE')
_vg = ob_raposa_low.vertex_groups.new(name='spine.001')
for _i, _w in zip([234, 235, 236, 238, 240, 242, 244, 246, 247, 248, 249, 250, 251, 252, 253], [0.9109, 0.8965, 0.06579, 0.05254, 0.05471, 0.02914, 0.06689, 0.9066, 0.9003, 0.8563, 0.05799, 0.08122, 0.05418, 0.03997, 0.05741]): _vg.add([_i], _w, 'REPLACE')
_vg = ob_raposa_low.vertex_groups.new(name='spine')
for _i, _w in zip([234, 235, 246, 247, 248, 249, 250, 251, 252, 253, 254, 255, 256, 257, 258, 259, 260, 261, 262, 263], [0.04264, 0.05347, 0.04699, 0.04249, 0.06466, 0.9349, 0.9088, 0.9392, 0.948, 0.9304, 0.9427, 0.9243, 0.9439, 0.941, 0.9229, 0.03983, 0.06139, 0.01798, 0.01592, 0.02255]): _vg.add([_i], _w, 'REPLACE')
_vg = ob_raposa_low.vertex_groups.new(name='spine.005')
for _i, _w in zip([113, 114, 115, 116, 118, 119, 120, 121, 122, 162, 163, 164, 165], [0.1395, 0.8834, 0.876, 0.0988, 0.0005613, 0.1296, 0.7313, 0.7318, 0.1166, 0.002505, 0.091, 0.04728, 0.003724]): _vg.add([_i], _w, 'REPLACE')
_vg = ob_raposa_low.vertex_groups.new(name='spine.006')
for _i, _w in zip([112, 113, 114, 118, 119, 120, 147, 148, 149, 156, 157, 161, 162, 163, 170, 171, 172, 176, 177, 178], [0.1198, 0.7266, 0.07823, 0.1372, 0.6565, 0.1222, 0.03354, 0.002071, 0.009796, 0.001384, 0.07973, 0.146, 0.405, 0.1326, 0.09771, 0.2112, 0.08028, 0.1638, 0.05994, 0.01549]): _vg.add([_i], _w, 'REPLACE')
_vg = ob_raposa_low.vertex_groups.new(name='spine.007')
for _i, _w in zip([110, 111, 112, 113, 118, 119, 120, 146, 147, 148, 149, 156, 157, 161, 162, 163, 169, 170, 171, 172, 176, 177, 178], [0.05605, 0.03327, 0.7026, 0.1011, 0.6474, 0.1314, 0.0004041, 0.08694, 0.3332, 0.1502, 0.1551, 0.05843, 0.165, 0.4977, 0.202, 0.06199, 0.07225, 0.3356, 0.2581, 0.08588, 0.2098, 0.07367, 0.03148]): _vg.add([_i], _w, 'REPLACE')
_vg = ob_raposa_low.vertex_groups.new(name='spine.008')
for _i, _w in zip([100, 102, 104, 110, 111, 112, 118, 146, 147, 148, 149, 161, 162], [0.1665, 0.4592, 0.05934, 0.3037, 0.1371, 0.09947, 0.1042, 0.07747, 0.2529, 0.5505, 0.5103, 0.09337, 0.01769]): _vg.add([_i], _w, 'REPLACE')
_vg = ob_raposa_low.vertex_groups.new(name='spine.009')
for _i, _w in zip([100, 101, 102, 103, 104, 105, 106, 107, 108, 109, 110, 140, 141, 142, 143, 144, 150, 151, 152, 153, 154, 158, 159, 160, 217, 222, 223, 224, 225, 226], [0.5991, 0.5658, 0.2166, 0.05537, 0.6177, 0.1238, 0.009714, 0.6404, 0.1615, 0.0124, 0.06254, 0.1355, 0.1241, 0.1232, 0.3555, 0.1508, 0.2876, 0.07899, 0.2368, 0.09255, 0.01776, 0.05855, 0.06897, 0.0756, 0.01707, 0.01641, 0.02376, 0.006779, 0.02602, 0.05386]): _vg.add([_i], _w, 'REPLACE')
_vg = ob_raposa_low.vertex_groups.new(name='spine.010')
for _i, _w in zip([100, 101, 104, 105, 106, 107, 108, 109, 124, 139, 140, 141, 142, 143, 144, 150, 151, 152, 153, 154, 158, 159, 160, 191, 194, 213, 214, 215, 217, 219, 220, 221, 222, 223, 224, 225, 226, 227, 229, 231, 233], [0.05275, 0.06104, 0.1341, 0.3959, 0.09691, 0.1818, 0.5965, 0.1131, 0.004735, 0.016, 0.5074, 0.4087, 0.3343, 0.3832, 0.1163, 0.3583, 0.09142, 0.3281, 0.1228, 0.04044, 0.2166, 0.224, 0.2113, 0.006347, 0.06339, 0.002136, 0.02487, 0.05579, 0.09563, 0.04399, 0.02366, 0.07242, 0.1227, 0.1237, 0.0942, 0.1196, 0.1522, 0.06487, 0.02415, 0.02361, 0.06039]): _vg.add([_i], _w, 'REPLACE')
_vg = ob_raposa_low.vertex_groups.new(name='spine.011')
for _i, _w in zip([48, 49, 50, 51, 100, 104, 105, 106, 107, 108, 109, 124, 125, 126, 127, 128, 140, 141, 143, 158, 159, 191, 193, 216, 218, 219, 220, 221, 222, 223, 224, 225, 227, 228, 229, 230, 231, 233], [0.1531, 0.1619, 0.1569, 0.1548, 0.03687, 0.1216, 0.4301, 0.7311, 0.04806, 0.1613, 0.6603, 0.4382, 0.1723, 0.07571, 0.03217, 0.00324, 0.1153, 0.0235, 0.004535, 0.3267, 0.05033, 0.1856, 0.06061, 0.0002701, 0.05351, 0.002162, 0.1494, 0.301, 0.2208, 0.08755, 0.06208, 0.01344, 0.1209, 0.09401, 0.07255, 0.114, 0.01831, 0.05809]): _vg.add([_i], _w, 'REPLACE')
_vg = ob_raposa_low.vertex_groups.new(name='head')
for _i, _w in zip([48, 49, 50, 51, 105, 106, 108, 109, 124, 125, 126, 127, 128, 129, 130, 131, 132, 133, 134, 135, 136, 137, 138, 139, 140, 141, 142, 143, 150, 152, 153, 158, 159, 160, 191, 192, 193, 194, 195, 196, 197, 198, 199, 200, 201, 202, 203, 204, 205, 206, 207, 208, 209, 210, 211, 212, 213, 214, 215, 216, 217, 218, 219, 220, 221, 222, 223, 224, 225, 226, 227, 228, 229, 230, 231, 232, 233], [0.8215, 0.8116, 0.8159, 0.8195, 0.002846, 0.1362, 0.04639, 0.1887, 0.5244, 0.8087, 0.914, 0.9258, 0.9685, 0.9872, 0.9944, 0.9976, 0.9746, 0.9979, 0.9975, 0.9961, 0.9915, 0.9844, 0.9643, 0.939, 0.1736, 0.3282, 0.3934, 0.041, 0.09368, 0.1588, 0.05359, 0.3684, 0.5996, 0.616, 0.7759, 0.9576, 0.9266, 0.88, 0.9726, 0.9894, 0.9958, 0.9979, 0.9813, 0.998, 0.9978, 0.9965, 0.9935, 0.9905, 0.9811, 0.9638, 0.9951, 0.9887, 0.9736, 0.9973, 0.995, 0.9874, 0.9457, 0.9289, 0.8972, 0.9626, 0.8247, 0.926, 0.9004, 0.7996, 0.6, 0.607, 0.7245, 0.7937, 0.7779, 0.7225, 0.7868, 0.875, 0.8741, 0.8624, 0.9097, 0.9412, 0.8507]): _vg.add([_i], _w, 'REPLACE')
_vg = ob_raposa_low.vertex_groups.new(name='shoulder.L')
for _i, _w in zip([100, 101, 102, 103, 104, 107, 110, 111, 118, 144, 146, 147, 148, 149], [0.07026, 0.2509, 0.1354, 0.8657, 0.0116, 0.06395, 0.1268, 0.7167, 0.02917, 0.007506, 0.05748, 0.01755, 0.08297, 0.219]): _vg.add([_i], _w, 'REPLACE')
_vg = ob_raposa_low.vertex_groups.new(name='front_thigh.L')
for _i, _w in zip([1, 3, 5, 7, 9, 11, 42, 43, 44, 45, 46, 47, 101, 103, 107, 111, 140, 141, 142, 143, 144, 145, 146, 147, 149, 150, 151, 152, 153, 154, 155, 156, 157, 159, 160, 161, 162, 167, 168, 169, 170, 171, 172, 176, 177, 184, 185, 226], [0.08456, 0.06699, 0.0754, 0.1011, 0.05094, 0.05904, 0.5283, 0.8052, 0.7952, 0.6581, 0.2002, 0.2316, 0.06823, 0.02564, 0.01167, 0.04542, 0.05392, 0.07524, 0.07535, 0.1622, 0.6578, 0.9458, 0.741, 0.278, 0.04003, 0.1962, 0.6827, 0.1477, 0.3483, 0.3681, 0.2437, 0.2436, 0.1645, 0.03122, 0.04185, 0.103, 0.02776, 0.9459, 0.9183, 0.6674, 0.2248, 0.08062, 0.002375, 0.08619, 0.007226, 0.5274, 0.3856, 0.01522]): _vg.add([_i], _w, 'REPLACE')
_vg = ob_raposa_low.vertex_groups.new(name='front_shin.L')
for _i, _w in zip([0, 1, 2, 3, 4, 5, 6, 7, 8, 9, 10, 11, 12, 13, 14, 15, 16, 17, 18, 19, 20, 21, 22, 23, 42, 43, 44, 45, 46, 47, 151, 152, 153, 154, 155, 156, 157, 168, 169, 170, 176, 184, 185, 275, 276, 277, 278, 279, 280], [0.9883, 0.9017, 0.9845, 0.9301, 0.9707, 0.9216, 0.9899, 0.8883, 0.9911, 0.934, 0.9888, 0.92, 0.8144, 0.7798, 0.5512, 0.8554, 0.8513, 0.8279, 0.1305, 0.1078, 0.06433, 0.05424, 0.08207, 0.1162, 0.4159, 0.1809, 0.1937, 0.281, 0.7423, 0.673, 0.06356, 0.01448, 0.09974, 0.2159, 0.3068, 0.1688, 0.07612, 0.02724, 0.1456, 0.0561, 0.01964, 0.2995, 0.4416, 0.05811, 0.04104, 0.02712, 0.03217, 0.05389, 0.06524]): _vg.add([_i], _w, 'REPLACE')
_vg = ob_raposa_low.vertex_groups.new(name='front_foot.L')
for _i, _w in zip([4, 12, 13, 14, 15, 16, 17, 18, 19, 20, 21, 22, 23, 24, 25, 26, 27, 28, 29, 31, 275, 276, 277, 278, 279, 280], [0.006496, 0.1811, 0.2151, 0.4456, 0.1414, 0.1437, 0.1676, 0.8504, 0.8648, 0.9049, 0.9215, 0.8845, 0.8621, 0.4864, 0.4481, 0.07793, 0.02832, 0.08097, 0.4519, 0.01116, 0.657, 0.4827, 0.4749, 0.4914, 0.6564, 0.6684]): _vg.add([_i], _w, 'REPLACE')
_vg = ob_raposa_low.vertex_groups.new(name='shoulder.R')
for _i, _w in zip([100, 102, 110, 111, 148], [0.03856, 0.1222, 0.418, 0.01144, 0.1477]): _vg.add([_i], _w, 'REPLACE')
_vg = ob_raposa_low.vertex_groups.new(name='front_thigh.R')
for _i, _w in zip([45, 46, 47, 142, 150, 151, 152, 153, 154, 155, 156, 157, 169, 170, 171, 176, 177, 184, 185], [0.007945, 0.02594, 0.07141, 0.02247, 0.003324, 0.04589, 0.08203, 0.2728, 0.3057, 0.3768, 0.4093, 0.238, 0.01734, 0.06614, 0.01549, 0.09839, 0.008563, 0.1142, 0.1275]): _vg.add([_i], _w, 'REPLACE')
_vg = ob_raposa_low.vertex_groups.new(name='front_shin.R')
for _i, _w in zip([156, 157, 170, 176], [0.009833, 0.0999, 0.001859, 0.03224]): _vg.add([_i], _w, 'REPLACE')
_vg = ob_raposa_low.vertex_groups.new(name='front_foot.R')
_vg = ob_raposa_low.vertex_groups.new(name='thigh.L')
for _i, _w in zip([119, 120, 121, 122, 147, 156, 157, 161, 162, 163, 164, 165, 166, 170, 171, 172, 173, 174, 175, 176, 177, 178, 179, 180, 181, 182, 183, 186, 187, 188, 189, 190, 265, 266, 267, 268, 269, 270, 271, 272, 273, 274], [0.02983, 0.09177, 0.1226, 0.07005, 0.004449, 0.01259, 0.09719, 0.09716, 0.2548, 0.6617, 0.9112, 0.6985, 0.07183, 0.1198, 0.2799, 0.627, 0.8781, 0.6908, 0.5613, 0.2012, 0.373, 0.4136, 0.3418, 0.3631, 0.07658, 0.3404, 0.05004, 0.6325, 0.3608, 0.0327, 0.5369, 0.06859, 0.07553, 0.1139, 0.09536, 0.06287, 0.2263, 0.2071, 0.4917, 0.5098, 0.4749, 0.2312]): _vg.add([_i], _w, 'REPLACE')
_vg = ob_raposa_low.vertex_groups.new(name='shin.L')
for _i, _w in zip([54, 55, 56, 57, 58, 59, 61, 62, 63, 64, 65, 88, 89, 90, 91, 92, 93, 94, 95, 96, 97, 98, 99, 157, 165, 171, 172, 173, 174, 175, 176, 177, 178, 179, 180, 181, 182, 186, 187, 188, 189, 190, 266, 267, 268, 269, 270, 271, 272, 273, 274], [0.05656, 0.5037, 0.03382, 0.485, 0.003403, 0.1867, 0.1615, 0.03277, 0.2642, 0.06191, 0.477, 0.9333, 0.9376, 0.8943, 0.8745, 0.8593, 0.9031, 0.9872, 0.992, 0.9896, 0.9866, 0.9837, 0.9843, 0.003198, 0.04491, 0.05507, 0.113, 0.08751, 0.2278, 0.2812, 0.0601, 0.1392, 0.1866, 0.4079, 0.2447, 0.9026, 0.1249, 0.2407, 0.5101, 0.9532, 0.09997, 0.9286, 0.8783, 0.8978, 0.9181, 0.7127, 0.7698, 0.5026, 0.437, 0.4985, 0.6988]): _vg.add([_i], _w, 'REPLACE')
_vg = ob_raposa_low.vertex_groups.new(name='foot.L')
for _i, _w in zip([52, 53, 54, 55, 56, 57, 58, 59, 60, 61, 62, 63, 64, 65, 66, 67, 68, 69, 70, 71, 72, 73, 74, 75, 78, 80, 81, 88, 89, 90, 91, 92, 93], [0.9433, 0.9636, 0.9425, 0.4961, 0.957, 0.5148, 0.97, 0.8127, 0.9861, 0.838, 0.9538, 0.7342, 0.9357, 0.5226, 0.907, 0.9358, 0.87, 0.9119, 0.2025, 0.472, 0.2018, 0.1261, 0.248, 0.2407, 0.01688, 0.04905, 0.03859, 0.06611, 0.06212, 0.1053, 0.125, 0.1398, 0.09606]): _vg.add([_i], _w, 'REPLACE')
_vg = ob_raposa_low.vertex_groups.new(name='thigh.R')
for _i, _w in zip([157, 171, 172, 175, 176, 177, 178, 179, 180, 182, 186, 187, 189, 269, 274], [0.02264, 0.006328, 0.004037, 0.05877, 0.09079, 0.2629, 0.271, 0.1871, 0.228, 0.1994, 0.06592, 0.08826, 0.06552, 0.007202, 0.04334]): _vg.add([_i], _w, 'REPLACE')
_vg = ob_raposa_low.vertex_groups.new(name='shin.R')
_vg = ob_raposa_low.vertex_groups.new(name='foot.R')
_vg = ob_raposa_low.vertex_groups.new(name='front_toe.L')
for _i, _w in zip([19, 20, 22, 24, 25, 26, 27, 28, 29, 30, 31, 32, 33, 34, 35, 36, 37, 38, 39, 40, 41, 275, 276, 277, 278, 279, 280], [0.004724, 0.01151, 0.01681, 0.513, 0.5512, 0.9201, 0.9591, 0.9166, 0.5473, 0.9847, 0.9693, 1.005, 0.9971, 0.9886, 0.9782, 0.9974, 0.9939, 0.9984, 0.9987, 0.9946, 0.9937, 0.2736, 0.4667, 0.4795, 0.4658, 0.278, 0.2565]): _vg.add([_i], _w, 'REPLACE')
_vg = ob_raposa_low.vertex_groups.new(name='toe.L')
for _i, _w in zip([52, 53, 66, 67, 68, 69, 70, 71, 72, 73, 74, 75, 76, 77, 78, 79, 80, 81, 82, 83, 84, 85, 86, 87], [0.05593, 0.02042, 0.09228, 0.06392, 0.1282, 0.08637, 0.7975, 0.528, 0.7981, 0.8739, 0.7516, 0.7591, 0.9796, 0.9785, 0.9665, 0.9841, 0.9504, 0.9556, 0.9932, 0.9962, 0.9891, 0.9961, 0.9785, 0.9811]): _vg.add([_i], _w, 'REPLACE')
_vg = ob_raposa_low.vertex_groups.new(name='front_toe.R')
_vg = ob_raposa_low.vertex_groups.new(name='toe.R')
_vg = ob_raposa_low.vertex_groups.new(name='spine.012')
for _i, _w in zip([254, 255, 256, 257, 258, 259, 260, 261, 262, 263, 264], [0.05293, 0.06877, 0.05212, 0.05468, 0.07044, 0.9548, 0.9382, 0.9658, 0.9669, 0.9635, 0.9853]): _vg.add([_i], _w, 'REPLACE')
_m = ob_raposa_low.modifiers.new('Mirror', 'MIRROR')
_m.use_clip = True
_m = ob_raposa_low.modifiers.new('Armature', 'ARMATURE')
_m.object = ob_metarig

# ---- collection membership
scene.collection.objects.link(ob_metarig)
scene.collection.objects.link(ob_empty)
col_collection_1.objects.link(ob_raposa_low)

# ---- scene / render settings (as saved in the file)
scene.frame_start = 0; scene.frame_end = 40; scene.frame_set(24)
scene.render.engine = 'BLENDER_EEVEE_NEXT'
scene.render.resolution_percentage = 50
scene.render.dither_intensity = 0.0
scene.cycles.use_denoising = False
scene.cycles.samples = 128
scene.cycles.sampling_pattern = 'TABULATED_SOBOL'
scene.cycles.use_adaptive_sampling = False
scene.cycles.use_light_tree = False
scene.cycles.blur_glossy = 0.0
scene.cycles.sample_clamp_indirect = 0.0
scene.view_settings.view_transform = 'Standard'
bpy.context.view_layer.update()

# ---- added for rendering (the .blend has no active camera and no usable light): camera, sun
cam_auto = bpy.data.cameras.new('AutoCamera')
cam_auto.lens = 50.0
cam_auto.sensor_width = 36.0
cam_auto.clip_end = 1000.0
ob_auto_camera = bpy.data.objects.new('AutoCamera', cam_auto)
scene.collection.objects.link(ob_auto_camera)
ob_auto_camera.location = (4.72438, -5.37726, 4.67235)
ob_auto_camera.rotation_euler = (1.09748, -7.21219e-08, 0.694738)
scene.camera = ob_auto_camera
light_auto_sun = bpy.data.lights.new('AutoSun', 'SUN')
light_auto_sun.energy = 3.0
light_auto_sun.angle = 0.0523599
ob_auto_sun = bpy.data.objects.new('AutoSun', light_auto_sun)
scene.collection.objects.link(ob_auto_sun)
ob_auto_sun.rotation_euler = (0.872665, 0.174533, 0.523599)
bpy.context.view_layer.update()
